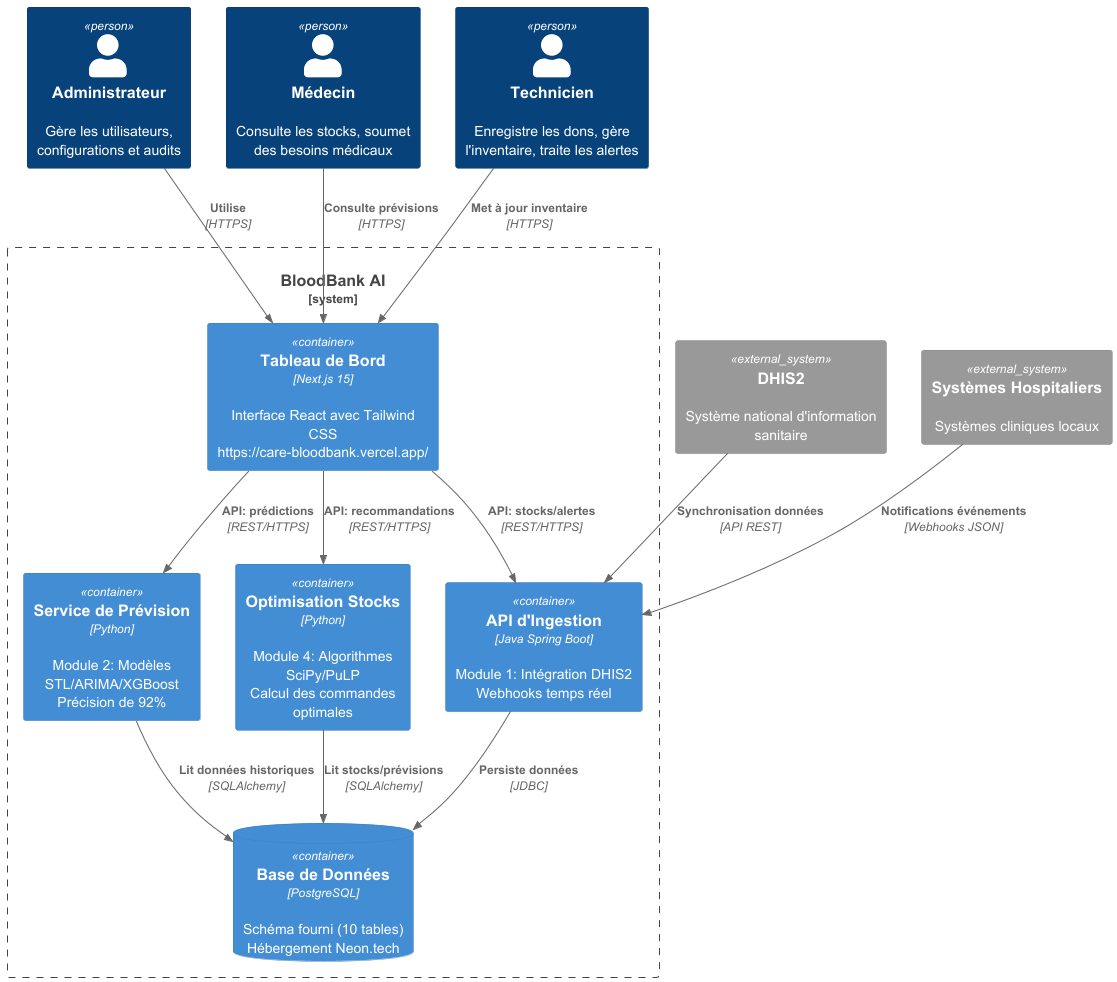

The diagram above was rendered by PlantUML. Its source (embedded in the PNG):
@startuml
!include <C4/C4_Container>

Person(admin, "Administrateur", "Gère les utilisateurs, configurations et audits")
Person(doctor, "Médecin", "Consulte les stocks, soumet des besoins médicaux")
Person(tech, "Technicien", "Enregistre les dons, gère l'inventaire, traite les alertes")

System_Boundary(bloodbank, "BloodBank AI") {
    Container(frontend, "Tableau de Bord", "Next.js 15", "Interface React avec Tailwind CSS\nhttps://care-bloodbank.vercel.app/")

    Container(data_ingestion, "API d'Ingestion", "Java Spring Boot", "Module 1: Intégration DHIS2\nWebhooks temps réel")

    Container(ai_forecasting, "Service de Prévision", "Python", "Module 2: Modèles STL/ARIMA/XGBoost\nPrécision de 92%")

    Container(stock_optimization, "Optimisation Stocks", "Python", "Module 4: Algorithmes SciPy/PuLP\nCalcul des commandes optimales")

    ContainerDb(database, "Base de Données", "PostgreSQL", "Schéma fourni (10 tables)\nHébergement Neon.tech")
}

' Relations utilisateurs
Rel(admin, frontend, "Utilise", "HTTPS")
Rel(doctor, frontend, "Consulte prévisions", "HTTPS")
Rel(tech, frontend, "Met à jour inventaire", "HTTPS")

' Relations internes
Rel(frontend, data_ingestion, "API: stocks/alertes", "REST/HTTPS")
Rel(frontend, ai_forecasting, "API: prédictions", "REST/HTTPS")
Rel(frontend, stock_optimization, "API: recommandations", "REST/HTTPS")

Rel(data_ingestion, database, "Persiste données", "JDBC")
Rel(ai_forecasting, database, "Lit données historiques", "SQLAlchemy")
Rel(stock_optimization, database, "Lit stocks/prévisions", "SQLAlchemy")

' Systèmes externes
System_Ext(dhis2, "DHIS2", "Système national d'information sanitaire")
System_Ext(hospital, "Systèmes Hospitaliers", "Systèmes cliniques locaux")

Rel(dhis2, data_ingestion, "Synchronisation données", "API REST")
Rel(hospital, data_ingestion, "Notifications événements", "Webhooks JSON")
@enduml